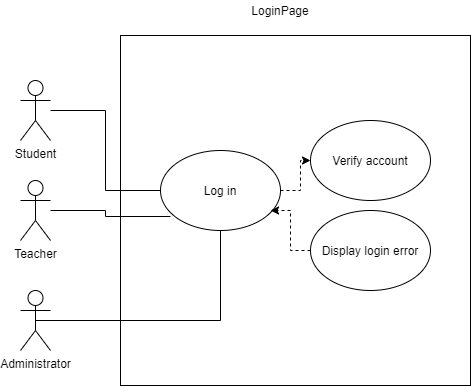

The diagram above was exported from draw.io. Its source (the exported page's mxGraphModel, read from the mxfile embedded in the PNG):
<mxGraphModel dx="1422" dy="745" grid="1" gridSize="10" guides="1" tooltips="1" connect="1" arrows="1" fold="1" page="1" pageScale="1" pageWidth="827" pageHeight="1169" math="0" shadow="0">
  <root>
    <mxCell id="0" />
    <mxCell id="1" parent="0" />
    <mxCell id="icDoCdJU_2uMXjD9EnlG-1" value="" style="whiteSpace=wrap;html=1;aspect=fixed;" vertex="1" parent="1">
      <mxGeometry x="160" y="85" width="350" height="350" as="geometry" />
    </mxCell>
    <mxCell id="icDoCdJU_2uMXjD9EnlG-25" value="" style="edgeStyle=orthogonalEdgeStyle;rounded=0;orthogonalLoop=1;jettySize=auto;html=1;entryX=0;entryY=0.5;entryDx=0;entryDy=0;strokeColor=#000000;endArrow=none;endFill=0;" edge="1" parent="1" source="icDoCdJU_2uMXjD9EnlG-2" target="icDoCdJU_2uMXjD9EnlG-12">
      <mxGeometry relative="1" as="geometry">
        <mxPoint x="170" y="160" as="targetPoint" />
      </mxGeometry>
    </mxCell>
    <mxCell id="icDoCdJU_2uMXjD9EnlG-2" value="Student" style="shape=umlActor;verticalLabelPosition=bottom;labelBackgroundColor=#ffffff;verticalAlign=top;html=1;outlineConnect=0;" vertex="1" parent="1">
      <mxGeometry x="60" y="130" width="30" height="60" as="geometry" />
    </mxCell>
    <mxCell id="icDoCdJU_2uMXjD9EnlG-3" value="Teacher" style="shape=umlActor;verticalLabelPosition=bottom;labelBackgroundColor=#ffffff;verticalAlign=top;html=1;outlineConnect=0;" vertex="1" parent="1">
      <mxGeometry x="60" y="230" width="30" height="60" as="geometry" />
    </mxCell>
    <mxCell id="icDoCdJU_2uMXjD9EnlG-5" value="Administrator" style="shape=umlActor;verticalLabelPosition=bottom;labelBackgroundColor=#ffffff;verticalAlign=top;html=1;outlineConnect=0;" vertex="1" parent="1">
      <mxGeometry x="60" y="340" width="30" height="60" as="geometry" />
    </mxCell>
    <mxCell id="icDoCdJU_2uMXjD9EnlG-19" value="" style="edgeStyle=orthogonalEdgeStyle;rounded=0;orthogonalLoop=1;jettySize=auto;html=1;dashed=1;" edge="1" parent="1" source="icDoCdJU_2uMXjD9EnlG-12" target="icDoCdJU_2uMXjD9EnlG-14">
      <mxGeometry relative="1" as="geometry" />
    </mxCell>
    <mxCell id="icDoCdJU_2uMXjD9EnlG-12" value="Log in" style="ellipse;whiteSpace=wrap;html=1;" vertex="1" parent="1">
      <mxGeometry x="200" y="200" width="120" height="80" as="geometry" />
    </mxCell>
    <mxCell id="icDoCdJU_2uMXjD9EnlG-14" value="Verify account" style="ellipse;whiteSpace=wrap;html=1;" vertex="1" parent="1">
      <mxGeometry x="350" y="170" width="120" height="80" as="geometry" />
    </mxCell>
    <mxCell id="icDoCdJU_2uMXjD9EnlG-33" style="edgeStyle=orthogonalEdgeStyle;rounded=0;orthogonalLoop=1;jettySize=auto;html=1;entryX=0.917;entryY=0.75;entryDx=0;entryDy=0;entryPerimeter=0;dashed=1;endArrow=classic;endFill=1;strokeColor=#000000;" edge="1" parent="1" source="icDoCdJU_2uMXjD9EnlG-18" target="icDoCdJU_2uMXjD9EnlG-12">
      <mxGeometry relative="1" as="geometry" />
    </mxCell>
    <mxCell id="icDoCdJU_2uMXjD9EnlG-18" value="Display login error" style="ellipse;whiteSpace=wrap;html=1;" vertex="1" parent="1">
      <mxGeometry x="350" y="260" width="120" height="80" as="geometry" />
    </mxCell>
    <mxCell id="icDoCdJU_2uMXjD9EnlG-28" value="" style="edgeStyle=orthogonalEdgeStyle;rounded=0;orthogonalLoop=1;jettySize=auto;html=1;entryX=0.083;entryY=0.825;entryDx=0;entryDy=0;strokeColor=#000000;endArrow=none;endFill=0;entryPerimeter=0;" edge="1" parent="1" source="icDoCdJU_2uMXjD9EnlG-3" target="icDoCdJU_2uMXjD9EnlG-12">
      <mxGeometry relative="1" as="geometry">
        <mxPoint x="90" y="270" as="sourcePoint" />
        <mxPoint x="260" y="260" as="targetPoint" />
      </mxGeometry>
    </mxCell>
    <mxCell id="icDoCdJU_2uMXjD9EnlG-29" value="" style="edgeStyle=orthogonalEdgeStyle;rounded=0;orthogonalLoop=1;jettySize=auto;html=1;strokeColor=#000000;endArrow=none;endFill=0;exitX=0.5;exitY=0.5;exitDx=0;exitDy=0;exitPerimeter=0;" edge="1" parent="1" source="icDoCdJU_2uMXjD9EnlG-5" target="icDoCdJU_2uMXjD9EnlG-12">
      <mxGeometry relative="1" as="geometry">
        <mxPoint x="110" y="367" as="sourcePoint" />
        <mxPoint x="289.96000000000004" y="283" as="targetPoint" />
      </mxGeometry>
    </mxCell>
    <mxCell id="icDoCdJU_2uMXjD9EnlG-34" value="LoginPage" style="text;html=1;strokeColor=none;fillColor=none;align=center;verticalAlign=middle;whiteSpace=wrap;rounded=0;" vertex="1" parent="1">
      <mxGeometry x="300" y="50" width="40" height="20" as="geometry" />
    </mxCell>
  </root>
</mxGraphModel>